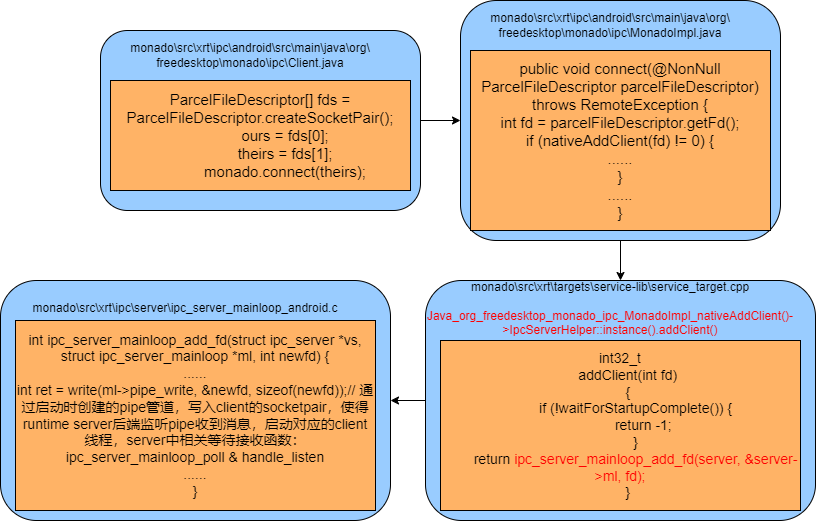

The diagram above was exported from draw.io. Its source (the exported page's mxGraphModel, read from the mxfile embedded in the PNG):
<mxGraphModel dx="880" dy="434" grid="1" gridSize="10" guides="1" tooltips="1" connect="1" arrows="1" fold="1" page="1" pageScale="1" pageWidth="827" pageHeight="1169" math="0" shadow="0">
  <root>
    <mxCell id="0" />
    <mxCell id="1" parent="0" />
    <mxCell id="YQZlp1rxetBFQlgO7vTc-8" style="edgeStyle=orthogonalEdgeStyle;rounded=0;orthogonalLoop=1;jettySize=auto;html=1;entryX=0;entryY=0.5;entryDx=0;entryDy=0;" edge="1" parent="1" source="YQZlp1rxetBFQlgO7vTc-1" target="YQZlp1rxetBFQlgO7vTc-4">
      <mxGeometry relative="1" as="geometry" />
    </mxCell>
    <mxCell id="YQZlp1rxetBFQlgO7vTc-1" value="" style="rounded=1;whiteSpace=wrap;html=1;fillColor=#99CCFF;" vertex="1" parent="1">
      <mxGeometry x="120" y="40" width="320" height="180" as="geometry" />
    </mxCell>
    <mxCell id="YQZlp1rxetBFQlgO7vTc-2" value="&lt;div&gt;&lt;span style=&quot;background-color: initial;&quot;&gt;monado\src\xrt\ipc\android\src\main\java\org\&lt;/span&gt;&lt;/div&gt;&lt;div&gt;&lt;span style=&quot;background-color: initial;&quot;&gt;freedesktop\monado\ipc\Client.java&lt;/span&gt;&lt;br&gt;&lt;/div&gt;" style="text;html=1;align=center;verticalAlign=middle;whiteSpace=wrap;rounded=0;" vertex="1" parent="1">
      <mxGeometry x="250" y="50" width="40" height="30" as="geometry" />
    </mxCell>
    <mxCell id="YQZlp1rxetBFQlgO7vTc-3" value="&lt;font style=&quot;font-size: 15px;&quot;&gt;ParcelFileDescriptor[] fds = ParcelFileDescriptor.createSocketPair();&lt;br&gt;&amp;nbsp; &amp;nbsp; &amp;nbsp; &amp;nbsp; &amp;nbsp; &amp;nbsp; ours = fds[0];&lt;br&gt;&amp;nbsp; &amp;nbsp; &amp;nbsp; &amp;nbsp; &amp;nbsp; &amp;nbsp; theirs = fds[1];&lt;br&gt;&amp;nbsp; &amp;nbsp; &amp;nbsp; &amp;nbsp; &amp;nbsp; &amp;nbsp; monado.connect(theirs);&lt;/font&gt;" style="rounded=0;whiteSpace=wrap;html=1;fillColor=#FFB366;" vertex="1" parent="1">
      <mxGeometry x="130" y="90" width="300" height="110" as="geometry" />
    </mxCell>
    <mxCell id="YQZlp1rxetBFQlgO7vTc-13" style="edgeStyle=orthogonalEdgeStyle;rounded=0;orthogonalLoop=1;jettySize=auto;html=1;entryX=0.5;entryY=0;entryDx=0;entryDy=0;" edge="1" parent="1" source="YQZlp1rxetBFQlgO7vTc-4" target="YQZlp1rxetBFQlgO7vTc-9">
      <mxGeometry relative="1" as="geometry" />
    </mxCell>
    <mxCell id="YQZlp1rxetBFQlgO7vTc-4" value="" style="rounded=1;whiteSpace=wrap;html=1;fillColor=#99CCFF;" vertex="1" parent="1">
      <mxGeometry x="480" y="10" width="320" height="240" as="geometry" />
    </mxCell>
    <mxCell id="YQZlp1rxetBFQlgO7vTc-5" value="&lt;div&gt;&lt;span style=&quot;background-color: initial;&quot;&gt;monado\src\xrt\ipc\android\src\main\java\org\&lt;/span&gt;&lt;/div&gt;&lt;div&gt;&lt;span style=&quot;background-color: initial;&quot;&gt;freedesktop\monado\ipc\MonadoImpl.java&lt;/span&gt;&lt;br&gt;&lt;/div&gt;" style="text;html=1;align=center;verticalAlign=middle;whiteSpace=wrap;rounded=0;" vertex="1" parent="1">
      <mxGeometry x="610" y="20" width="40" height="30" as="geometry" />
    </mxCell>
    <mxCell id="YQZlp1rxetBFQlgO7vTc-6" value="&lt;span style=&quot;font-size: 15px;&quot;&gt;public void connect(@NonNull ParcelFileDescriptor parcelFileDescriptor) throws RemoteException {&lt;/span&gt;&lt;br&gt;&lt;div&gt;&lt;span style=&quot;font-size: 15px;&quot;&gt;int fd = parcelFileDescriptor.getFd();&lt;/span&gt;&lt;br&gt;&lt;/div&gt;&lt;div&gt;&lt;span style=&quot;font-size: 15px;&quot;&gt;if (nativeAddClient(fd) != 0) {&lt;/span&gt;&lt;br&gt;&lt;/div&gt;&lt;div&gt;&lt;span style=&quot;font-size: 15px;&quot;&gt;......&lt;/span&gt;&lt;/div&gt;&lt;div&gt;&lt;span style=&quot;font-size: 15px;&quot;&gt;}&lt;/span&gt;&lt;/div&gt;&lt;div&gt;&lt;span style=&quot;font-size: 15px;&quot;&gt;......&lt;/span&gt;&lt;/div&gt;&lt;div&gt;&lt;span style=&quot;font-size: 15px;&quot;&gt;}&lt;/span&gt;&lt;/div&gt;" style="rounded=0;whiteSpace=wrap;html=1;fillColor=#FFB366;" vertex="1" parent="1">
      <mxGeometry x="490" y="60" width="300" height="180" as="geometry" />
    </mxCell>
    <mxCell id="YQZlp1rxetBFQlgO7vTc-21" style="edgeStyle=orthogonalEdgeStyle;rounded=0;orthogonalLoop=1;jettySize=auto;html=1;entryX=1;entryY=0.5;entryDx=0;entryDy=0;" edge="1" parent="1" source="YQZlp1rxetBFQlgO7vTc-9" target="YQZlp1rxetBFQlgO7vTc-18">
      <mxGeometry relative="1" as="geometry" />
    </mxCell>
    <mxCell id="YQZlp1rxetBFQlgO7vTc-9" value="" style="rounded=1;whiteSpace=wrap;html=1;fillColor=#99CCFF;" vertex="1" parent="1">
      <mxGeometry x="445" y="290" width="390" height="240" as="geometry" />
    </mxCell>
    <mxCell id="YQZlp1rxetBFQlgO7vTc-10" value="&lt;div&gt;monado\src\xrt\targets\service-lib\service_target.cpp&lt;br&gt;&lt;/div&gt;&lt;div&gt;&lt;br&gt;&lt;/div&gt;&lt;div&gt;&lt;font color=&quot;#ff0000&quot;&gt;Java_org_freedesktop_monado_ipc_MonadoImpl_nativeAddClient()-&amp;gt;IpcServerHelper::instance().addClient()&lt;/font&gt;&lt;br&gt;&lt;/div&gt;" style="text;html=1;align=center;verticalAlign=middle;whiteSpace=wrap;rounded=0;" vertex="1" parent="1">
      <mxGeometry x="610" y="303" width="40" height="30" as="geometry" />
    </mxCell>
    <mxCell id="YQZlp1rxetBFQlgO7vTc-11" value="&lt;font style=&quot;font-size: 14px;&quot;&gt;int32_t&lt;br&gt;&amp;nbsp;&amp;nbsp;&amp;nbsp;&amp;nbsp;addClient(int fd)&lt;br&gt;&amp;nbsp;&amp;nbsp;&amp;nbsp;&amp;nbsp;{&lt;br&gt;&amp;nbsp;&amp;nbsp;&amp;nbsp;&amp;nbsp;&amp;nbsp;&amp;nbsp;&amp;nbsp;&amp;nbsp;if (!waitForStartupComplete()) {&lt;br&gt;&amp;nbsp;&amp;nbsp;&amp;nbsp;&amp;nbsp;&amp;nbsp;&amp;nbsp;&amp;nbsp;&amp;nbsp;&amp;nbsp;&amp;nbsp;&amp;nbsp;&amp;nbsp;return -1;&lt;br&gt;&amp;nbsp;&amp;nbsp;&amp;nbsp;&amp;nbsp;&amp;nbsp;&amp;nbsp;&amp;nbsp;&amp;nbsp;}&lt;br&gt;&amp;nbsp;&amp;nbsp;&amp;nbsp;&amp;nbsp;&amp;nbsp;&amp;nbsp;&amp;nbsp;&amp;nbsp;return &lt;font color=&quot;#ff0000&quot;&gt;ipc_server_mainloop_add_fd(server, &amp;amp;server-&amp;gt;ml, fd);&lt;/font&gt;&lt;br&gt;&amp;nbsp;&amp;nbsp;&amp;nbsp;&amp;nbsp;}&lt;/font&gt;" style="rounded=0;whiteSpace=wrap;html=1;fillColor=#FFB366;" vertex="1" parent="1">
      <mxGeometry x="460" y="350" width="360" height="170" as="geometry" />
    </mxCell>
    <mxCell id="YQZlp1rxetBFQlgO7vTc-18" value="" style="rounded=1;whiteSpace=wrap;html=1;fillColor=#99CCFF;" vertex="1" parent="1">
      <mxGeometry x="20" y="290" width="390" height="240" as="geometry" />
    </mxCell>
    <mxCell id="YQZlp1rxetBFQlgO7vTc-19" value="&lt;div&gt;monado\src\xrt\ipc\server\ipc_server_mainloop_android.c&lt;br&gt;&lt;/div&gt;" style="text;html=1;align=center;verticalAlign=middle;whiteSpace=wrap;rounded=0;" vertex="1" parent="1">
      <mxGeometry x="185" y="303" width="40" height="30" as="geometry" />
    </mxCell>
    <mxCell id="YQZlp1rxetBFQlgO7vTc-20" value="&lt;div&gt;&lt;span style=&quot;font-size: 14px;&quot;&gt;int&amp;nbsp;&lt;/span&gt;&lt;span style=&quot;font-size: 14px; background-color: initial;&quot;&gt;ipc_server_mainloop_add_fd(struct ipc_server *vs, struct ipc_server_mainloop *ml, int newfd) {&lt;/span&gt;&lt;/div&gt;&lt;div&gt;&lt;span style=&quot;font-size: 14px;&quot;&gt;......&lt;/span&gt;&lt;/div&gt;&lt;div&gt;&lt;span style=&quot;font-size: 14px;&quot;&gt;int ret = write(ml-&amp;gt;pipe_write, &amp;amp;newfd, sizeof(newfd));// 通过启动时创建的pipe管道，写入client的socketpair，使得runtime server后端监听pipe收到消息，启动对应的client线程，server中相关等待接收函数：&lt;/span&gt;&lt;span style=&quot;background-color: initial; font-size: 14px;&quot;&gt;ipc_server_mainloop_poll &amp;amp;&amp;nbsp;&lt;/span&gt;&lt;span style=&quot;background-color: initial; font-size: 14px;&quot;&gt;handle_listen&lt;/span&gt;&lt;br&gt;&lt;/div&gt;&lt;div&gt;&lt;span style=&quot;font-size: 14px;&quot;&gt;......&lt;/span&gt;&lt;/div&gt;&lt;div&gt;&lt;span style=&quot;font-size: 14px;&quot;&gt;}&lt;/span&gt;&lt;/div&gt;" style="rounded=0;whiteSpace=wrap;html=1;fillColor=#FFB366;" vertex="1" parent="1">
      <mxGeometry x="35" y="330" width="360" height="190" as="geometry" />
    </mxCell>
  </root>
</mxGraphModel>